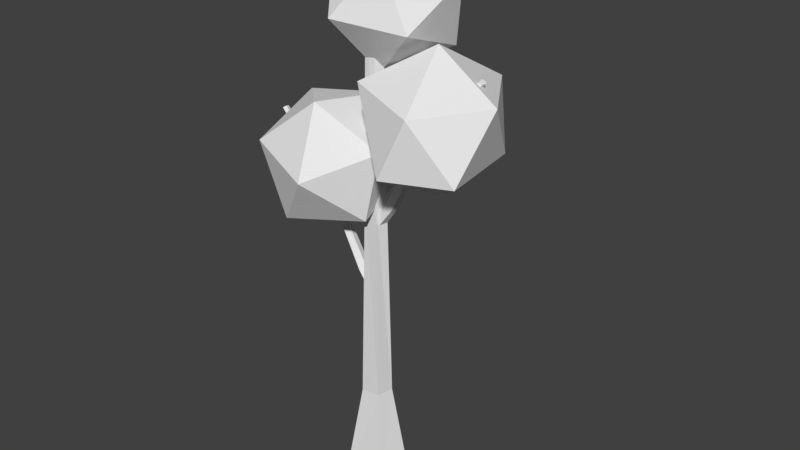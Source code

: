 # Source: TreeLow.blend  (saved by Blender 2.79.0; exported with 4.5.12 LTS)
import bpy
from mathutils import Matrix  # noqa: F401  (used for matrix-valued properties, if any)

bpy.ops.wm.read_factory_settings(use_empty=True)
scene = bpy.context.scene
scene.name = 'Scene'

# ---- collections
col_collection_1 = bpy.data.collections.new('Collection 1'); scene.collection.children.link(col_collection_1)

# ---- world
world_world = bpy.data.worlds.new('World'); scene.world = world_world
world_world.color = (0.05088, 0.05088, 0.05088)
world_world.use_sun_shadow = False
world_world.sun_shadow_jitter_overblur = 0.0
world_world.cycles.sampling_method = 'MANUAL'

# ---- meshes
me_icosphere_003 = bpy.data.meshes.new('Icosphere.003')
me_icosphere_003.from_pydata([(0.02192, 0.04154, -0.9732), (0.7582, -0.681, -0.4204), (-0.1682, -0.9448, -0.4765), (-0.9783, 0.1129, -0.458), (-0.386, 0.9624, -0.4761), (0.635, 0.4788, -0.3796), (0.1747, -0.853, 0.3268), (-0.7738, -0.5714, 0.4941), (-0.6821, 0.4946, 0.5546), (0.2734, 0.8693, 0.4182), (0.9473, -0.1777, 0.4546), (-0.01453, -0.01309, 0.9649)], [], [(0, 1, 2), (1, 0, 5), (0, 2, 3), (0, 3, 4), (0, 4, 5), (1, 5, 10), (2, 1, 6), (3, 2, 7), (4, 3, 8), (5, 4, 9), (1, 10, 6), (2, 6, 7), (3, 7, 8), (4, 8, 9), (5, 9, 10), (6, 10, 11), (7, 6, 11), (8, 7, 11), (9, 8, 11), (10, 9, 11)])
me_icosphere_003.use_remesh_preserve_volume = False
me_icosphere_003.use_remesh_preserve_attributes = False
me_icosphere_003.use_mirror_vertex_groups = False
me_icosphere_003.update()
me_icosphere_002 = bpy.data.meshes.new('Icosphere.002')
me_icosphere_002.from_pydata([(-0.04763, 0.3508, -0.9734), (0.7588, -0.3242, -0.6193), (-0.2759, -0.7053, -0.7508), (-0.9164, 0.1418, -0.4437), (-0.363, 1.003, -0.06771), (0.7047, 0.5713, -0.1907), (0.2555, -0.9949, -0.008408), (-0.7309, -0.6821, 0.2211), (-0.6856, 0.2679, 0.6716), (0.2731, 0.6332, 0.7377), (0.9258, -0.2379, 0.3289), (0.03563, -0.4321, 0.8545)], [], [(0, 1, 2), (1, 0, 5), (0, 2, 3), (0, 3, 4), (0, 4, 5), (1, 5, 10), (2, 1, 6), (3, 2, 7), (4, 3, 8), (5, 4, 9), (1, 10, 6), (2, 6, 7), (3, 7, 8), (4, 8, 9), (5, 9, 10), (6, 10, 11), (7, 6, 11), (8, 7, 11), (9, 8, 11), (10, 9, 11)])
me_icosphere_002.use_remesh_preserve_volume = False
me_icosphere_002.use_remesh_preserve_attributes = False
me_icosphere_002.use_mirror_vertex_groups = False
me_icosphere_002.update()
me_icosphere_001 = bpy.data.meshes.new('Icosphere.001')
me_icosphere_001.from_pydata([(0.01217, -0.3502, -0.8524), (0.7428, -0.7295, -0.1695), (-0.2295, -0.9932, -0.07616), (-0.9394, -0.1015, -0.3931), (-0.327, 0.6645, -0.7472), (0.6736, 0.2992, -0.5336), (0.2384, -0.6141, 0.6524), (-0.7321, -0.318, 0.5882), (-0.7084, 0.629, 0.2351), (0.2754, 0.9602, 0.05066), (0.9169, 0.07151, 0.3732), (0.006529, 0.356, 0.8503)], [], [(0, 1, 2), (1, 0, 5), (0, 2, 3), (0, 3, 4), (0, 4, 5), (1, 5, 10), (2, 1, 6), (3, 2, 7), (4, 3, 8), (5, 4, 9), (1, 10, 6), (2, 6, 7), (3, 7, 8), (4, 8, 9), (5, 9, 10), (6, 10, 11), (7, 6, 11), (8, 7, 11), (9, 8, 11), (10, 9, 11)])
me_icosphere_001.use_remesh_preserve_volume = False
me_icosphere_001.use_remesh_preserve_attributes = False
me_icosphere_001.use_mirror_vertex_groups = False
me_icosphere_001.update()
me_cube_003 = bpy.data.meshes.new('Cube.003')
me_cube_003.from_pydata([(-1.863, -0.5159, 16.52), (-1.625, 0.09986, 16.55), (-2.219, 0.5568, 16.5), (-0.06617, 1.043, -0.1617), (-2.885, 0.2111, 16.45), (1.008, 0.2787, -0.1159), (-2.654, -0.5194, 16.44), (-1.584, 0.4185, 28.73), (-1.168, 0.09662, 28.78), (-1.328, -0.3687, 28.73), (-1.842, -0.4322, 28.69), (-2.017, 0.1174, 28.7), (0.7486, -0.8733, -0.1479), (-0.6685, -0.9214, -0.1951), (-1.128, 0.2724, -0.2141), (-0.9063, 0.2053, 4.106), (-0.5451, -0.8102, 4.121), (0.6063, -0.7448, 4.196), (0.8131, 0.2373, 4.228), (-0.04238, 0.8527, 4.18)], [], [(6, 16, 17, 0), (1, 18, 19, 2), (16, 15, 14, 13), (18, 17, 12, 5), (8, 7, 11, 10, 9), (7, 2, 4, 11), (0, 17, 18, 1), (4, 15, 16, 6), (2, 19, 15, 4), (15, 19, 3, 14), (17, 16, 13, 12), (19, 18, 5, 3), (9, 0, 1, 8), (8, 1, 2, 7), (11, 4, 6, 10), (10, 6, 0, 9)])
me_cube_003.use_remesh_preserve_volume = False
me_cube_003.use_remesh_preserve_attributes = False
me_cube_003.use_mirror_vertex_groups = False
me_cube_003.update()
me_cube_002 = bpy.data.meshes.new('Cube.002')
me_cube_002.from_pydata([(-1.863, -0.5159, 16.52), (-1.625, 0.09986, 16.55), (-2.219, 0.5568, 16.5), (-0.06617, 1.043, -0.1617), (-2.885, 0.2111, 16.45), (1.008, 0.2787, -0.1159), (-2.654, -0.5194, 16.44), (-1.584, 0.4185, 28.73), (-1.168, 0.09662, 28.78), (-1.328, -0.3687, 28.73), (-1.842, -0.4322, 28.69), (-2.017, 0.1174, 28.7), (0.7486, -0.8733, -0.1479), (-0.6685, -0.9214, -0.1951), (-1.128, 0.2724, -0.2141), (-0.9063, 0.2053, 4.106), (-0.5451, -0.8102, 4.121), (0.6063, -0.7448, 4.196), (0.8131, 0.2373, 4.228), (-0.04238, 0.8527, 4.18)], [], [(6, 16, 17, 0), (1, 18, 19, 2), (16, 15, 14, 13), (18, 17, 12, 5), (8, 7, 11, 10, 9), (7, 2, 4, 11), (0, 17, 18, 1), (4, 15, 16, 6), (2, 19, 15, 4), (15, 19, 3, 14), (17, 16, 13, 12), (19, 18, 5, 3), (9, 0, 1, 8), (8, 1, 2, 7), (11, 4, 6, 10), (10, 6, 0, 9)])
me_cube_002.use_remesh_preserve_volume = False
me_cube_002.use_remesh_preserve_attributes = False
me_cube_002.use_mirror_vertex_groups = False
me_cube_002.update()
me_cube_001 = bpy.data.meshes.new('Cube.001')
me_cube_001.from_pydata([(-1.863, -0.5159, 16.52), (-1.625, 0.09986, 16.55), (-2.219, 0.5568, 16.5), (-0.06617, 1.043, -0.1617), (-2.885, 0.2111, 16.45), (1.008, 0.2787, -0.1159), (-2.654, -0.5194, 16.44), (-1.584, 0.4185, 28.73), (-1.168, 0.09662, 28.78), (-1.328, -0.3687, 28.73), (-1.842, -0.4322, 28.69), (-2.017, 0.1174, 28.7), (0.7486, -0.8733, -0.1479), (-0.6685, -0.9214, -0.1951), (-1.128, 0.2724, -0.2141), (-0.9063, 0.2053, 4.106), (-0.5451, -0.8102, 4.121), (0.6063, -0.7448, 4.196), (0.8131, 0.2373, 4.228), (-0.04238, 0.8527, 4.18)], [], [(6, 16, 17, 0), (1, 18, 19, 2), (16, 15, 14, 13), (18, 17, 12, 5), (8, 7, 11, 10, 9), (7, 2, 4, 11), (0, 17, 18, 1), (4, 15, 16, 6), (2, 19, 15, 4), (15, 19, 3, 14), (17, 16, 13, 12), (19, 18, 5, 3), (9, 0, 1, 8), (8, 1, 2, 7), (11, 4, 6, 10), (10, 6, 0, 9)])
me_cube_001.use_remesh_preserve_volume = False
me_cube_001.use_remesh_preserve_attributes = False
me_cube_001.use_mirror_vertex_groups = False
me_cube_001.update()
me_cube = bpy.data.meshes.new('Cube')
me_cube.from_pydata([(0.3834, -0.5159, 16.5), (0.6213, 0.09986, 16.53), (0.02682, 0.5568, 16.48), (-0.1152, 1.991, -1.973), (-0.6394, 0.2111, 16.43), (1.924, 0.544, -1.895), (-0.4081, -0.5194, 16.42), (0.01441, 0.4185, 27.76), (0.431, 0.09662, 27.8), (0.2706, -0.3687, 27.76), (-0.2433, -0.4322, 27.71), (-0.4182, 0.1174, 27.72), (1.432, -1.595, -1.95), (-1.242, -1.667, -2.013), (-2.118, 0.5519, -2.048), (-0.9063, 0.2053, 4.106), (-0.5451, -0.8102, 4.121), (0.6063, -0.7448, 4.196), (0.8131, 0.2373, 4.228), (-0.04238, 0.8527, 4.18)], [], [(6, 16, 17, 0), (1, 18, 19, 2), (16, 15, 14, 13), (18, 17, 12, 5), (8, 7, 11, 10, 9), (7, 2, 4, 11), (0, 17, 18, 1), (4, 15, 16, 6), (2, 19, 15, 4), (15, 19, 3, 14), (17, 16, 13, 12), (19, 18, 5, 3), (9, 0, 1, 8), (8, 1, 2, 7), (11, 4, 6, 10), (10, 6, 0, 9)])
me_cube.use_remesh_preserve_volume = False
me_cube.use_remesh_preserve_attributes = False
me_cube.use_mirror_vertex_groups = False
me_cube.update()

# ---- objects
ob_icosphere_002 = bpy.data.objects.new('Icosphere.002', me_icosphere_003)
ob_icosphere_001 = bpy.data.objects.new('Icosphere.001', me_icosphere_002)
ob_icosphere = bpy.data.objects.new('Icosphere', me_icosphere_001)
ob_cube_003 = bpy.data.objects.new('Cube.003', me_cube_003)
ob_cube_002 = bpy.data.objects.new('Cube.002', me_cube_002)
ob_cube_001 = bpy.data.objects.new('Cube.001', me_cube_001)
ob_cube = bpy.data.objects.new('Cube', me_cube)

# ---- transforms, parenting, visibility, modifiers, constraints
ob_icosphere_002.location = (4.134, 6.852e-07, 21.84)
ob_icosphere_002.scale = (4.181, 4.181, 4.181)
ob_icosphere_002.lineart.crease_threshold = 0.0
ob_icosphere_001.location = (-2.801, 1.164e-06, 18.24)
ob_icosphere_001.scale = (4.181, 4.181, 4.181)
ob_icosphere_001.lineart.crease_threshold = 0.0
ob_icosphere.location = (0.0, 1.778, 27.0)
ob_icosphere.scale = (4.181, 4.181, 4.181)
ob_icosphere.lineart.crease_threshold = 0.0
ob_cube_003.location = (0.0, 0.0, 19.4)
ob_cube_003.rotation_euler = (3.625e-08, 0.664, -4.451)
ob_cube_003.scale = (0.4075, 0.4075, 0.4075)
ob_cube_003.lineart.crease_threshold = 0.0
ob_cube_002.location = (0.0, 0.0, 10.4)
ob_cube_002.rotation_euler = (3.625e-08, 0.664, -3.142)
ob_cube_002.scale = (0.4075, 0.4075, 0.4075)
ob_cube_002.lineart.crease_threshold = 0.0
ob_cube_001.location = (0.0, 0.0, 14.93)
ob_cube_001.rotation_euler = (3.625e-08, 0.664, 1.051e-07)
ob_cube_001.scale = (0.4075, 0.4075, 0.4075)
ob_cube_001.lineart.crease_threshold = 0.0
ob_cube.location = (0.0, 0.0, 0.0)
ob_cube.lineart.crease_threshold = 0.0

# ---- collection membership
col_collection_1.objects.link(ob_icosphere_002)
col_collection_1.objects.link(ob_icosphere_001)
col_collection_1.objects.link(ob_icosphere)
col_collection_1.objects.link(ob_cube_003)
col_collection_1.objects.link(ob_cube_002)
col_collection_1.objects.link(ob_cube_001)
col_collection_1.objects.link(ob_cube)

# ---- scene / render settings (as saved in the file)
scene.frame_start = 1; scene.frame_end = 250; scene.frame_set(1)
scene.render.engine = 'BLENDER_EEVEE_NEXT'
scene.render.resolution_percentage = 50
scene.render.dither_intensity = 0.0
scene.cycles.use_denoising = False
scene.cycles.samples = 128
scene.cycles.sampling_pattern = 'TABULATED_SOBOL'
scene.cycles.use_adaptive_sampling = False
scene.cycles.use_light_tree = False
scene.cycles.blur_glossy = 0.0
scene.cycles.sample_clamp_indirect = 0.0
scene.view_settings.view_transform = 'Standard'
bpy.context.view_layer.update()

# ---- added for rendering (the .blend has no active camera and no usable light): camera, sun
cam_auto = bpy.data.cameras.new('AutoCamera')
cam_auto.lens = 50.0
cam_auto.sensor_width = 36.0
cam_auto.clip_end = 1000.0
ob_auto_camera = bpy.data.objects.new('AutoCamera', cam_auto)
scene.collection.objects.link(ob_auto_camera)
ob_auto_camera.location = (35.3959, -40.533, 42.3522)
ob_auto_camera.rotation_euler = (1.09748, -7.21219e-08, 0.694738)
scene.camera = ob_auto_camera
light_auto_sun = bpy.data.lights.new('AutoSun', 'SUN')
light_auto_sun.energy = 3.0
light_auto_sun.angle = 0.0523599
ob_auto_sun = bpy.data.objects.new('AutoSun', light_auto_sun)
scene.collection.objects.link(ob_auto_sun)
ob_auto_sun.rotation_euler = (0.872665, 0.174533, 0.523599)
bpy.context.view_layer.update()
